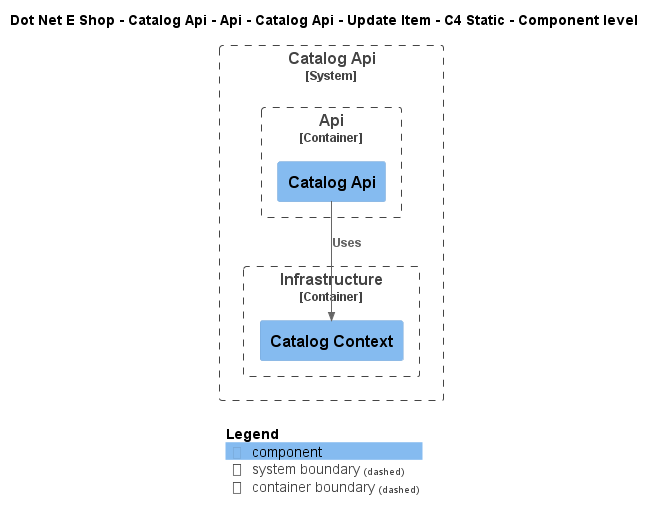

The diagram above was rendered by PlantUML. Its source (embedded in the PNG):
@startuml
!include ..\..\..\..\..\..\..\..\..\.c4s\C4_Component.puml

AddElementTag("c4interflow:lifecycle:new", $bgColor=green, $fontColor=#ffffff, $borderColor=green, $shadowing="False")
AddElementTag("c4interflow:lifecycle:changed", $bgColor=orange, $fontColor=#ffffff, $borderColor=orange, $shadowing="False")
AddElementTag("c4interflow:lifecycle:removed", $bgColor=red, $fontColor=#ffffff, $borderColor=red, $shadowing="False")

AddRelTag("c4interflow:lifecycle:new", $textColor=green, $lineColor=green)
AddRelTag("c4interflow:lifecycle:changed", $textColor=orange, $lineColor=orange)
AddRelTag("c4interflow:lifecycle:removed", $textColor=red, $lineColor=red)

SHOW_PERSON_PORTRAIT()
LAYOUT_TOP_DOWN()

skinparam linetype polyline

title Dot Net E Shop - Catalog Api - Api - Catalog Api - Update Item - C4 Static - Component level


System_Boundary(DotNetEShop.SoftwareSystems.CatalogApi, "Catalog Api") {
    
Container_Boundary(DotNetEShop.SoftwareSystems.CatalogApi.Containers.Api, "Api") {
    Component(DotNetEShop.SoftwareSystems.CatalogApi.Containers.Api.Components.CatalogApi, "Catalog Api", "", "")
}
    
Container_Boundary(DotNetEShop.SoftwareSystems.CatalogApi.Containers.Infrastructure, "Infrastructure") {
    Component(DotNetEShop.SoftwareSystems.CatalogApi.Containers.Infrastructure.Components.CatalogContext, "Catalog Context", "", "")
}
}

Rel(DotNetEShop.SoftwareSystems.CatalogApi.Containers.Api.Components.CatalogApi, DotNetEShop.SoftwareSystems.CatalogApi.Containers.Infrastructure.Components.CatalogContext, "Uses")


SHOW_LEGEND()
@enduml